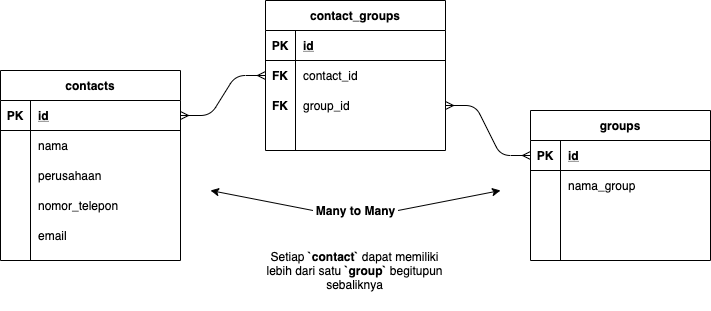

The diagram above was exported from draw.io. Its source (the exported page's mxGraphModel, read from the mxfile embedded in the PNG):
<mxGraphModel dx="1426" dy="771" grid="1" gridSize="10" guides="1" tooltips="1" connect="1" arrows="1" fold="1" page="1" pageScale="1" pageWidth="1169" pageHeight="827" math="0" shadow="0">
  <root>
    <mxCell id="0" />
    <mxCell id="1" parent="0" />
    <mxCell id="LW7OI6vt8EDmrsMVw7kc-1" value="contacts" style="shape=table;startSize=30;container=1;collapsible=1;childLayout=tableLayout;fixedRows=1;rowLines=0;fontStyle=1;align=center;resizeLast=1;" vertex="1" parent="1">
      <mxGeometry x="230" y="160" width="180" height="190" as="geometry" />
    </mxCell>
    <mxCell id="LW7OI6vt8EDmrsMVw7kc-2" value="" style="shape=partialRectangle;collapsible=0;dropTarget=0;pointerEvents=0;fillColor=none;top=0;left=0;bottom=1;right=0;points=[[0,0.5],[1,0.5]];portConstraint=eastwest;" vertex="1" parent="LW7OI6vt8EDmrsMVw7kc-1">
      <mxGeometry y="30" width="180" height="30" as="geometry" />
    </mxCell>
    <mxCell id="LW7OI6vt8EDmrsMVw7kc-3" value="PK" style="shape=partialRectangle;connectable=0;fillColor=none;top=0;left=0;bottom=0;right=0;fontStyle=1;overflow=hidden;" vertex="1" parent="LW7OI6vt8EDmrsMVw7kc-2">
      <mxGeometry width="30" height="30" as="geometry" />
    </mxCell>
    <mxCell id="LW7OI6vt8EDmrsMVw7kc-4" value="id" style="shape=partialRectangle;connectable=0;fillColor=none;top=0;left=0;bottom=0;right=0;align=left;spacingLeft=6;fontStyle=5;overflow=hidden;" vertex="1" parent="LW7OI6vt8EDmrsMVw7kc-2">
      <mxGeometry x="30" width="150" height="30" as="geometry" />
    </mxCell>
    <mxCell id="LW7OI6vt8EDmrsMVw7kc-5" value="" style="shape=partialRectangle;collapsible=0;dropTarget=0;pointerEvents=0;fillColor=none;top=0;left=0;bottom=0;right=0;points=[[0,0.5],[1,0.5]];portConstraint=eastwest;" vertex="1" parent="LW7OI6vt8EDmrsMVw7kc-1">
      <mxGeometry y="60" width="180" height="30" as="geometry" />
    </mxCell>
    <mxCell id="LW7OI6vt8EDmrsMVw7kc-6" value="" style="shape=partialRectangle;connectable=0;fillColor=none;top=0;left=0;bottom=0;right=0;editable=1;overflow=hidden;" vertex="1" parent="LW7OI6vt8EDmrsMVw7kc-5">
      <mxGeometry width="30" height="30" as="geometry" />
    </mxCell>
    <mxCell id="LW7OI6vt8EDmrsMVw7kc-7" value="nama" style="shape=partialRectangle;connectable=0;fillColor=none;top=0;left=0;bottom=0;right=0;align=left;spacingLeft=6;overflow=hidden;" vertex="1" parent="LW7OI6vt8EDmrsMVw7kc-5">
      <mxGeometry x="30" width="150" height="30" as="geometry" />
    </mxCell>
    <mxCell id="LW7OI6vt8EDmrsMVw7kc-8" value="" style="shape=partialRectangle;collapsible=0;dropTarget=0;pointerEvents=0;fillColor=none;top=0;left=0;bottom=0;right=0;points=[[0,0.5],[1,0.5]];portConstraint=eastwest;" vertex="1" parent="LW7OI6vt8EDmrsMVw7kc-1">
      <mxGeometry y="90" width="180" height="30" as="geometry" />
    </mxCell>
    <mxCell id="LW7OI6vt8EDmrsMVw7kc-9" value="" style="shape=partialRectangle;connectable=0;fillColor=none;top=0;left=0;bottom=0;right=0;editable=1;overflow=hidden;" vertex="1" parent="LW7OI6vt8EDmrsMVw7kc-8">
      <mxGeometry width="30" height="30" as="geometry" />
    </mxCell>
    <mxCell id="LW7OI6vt8EDmrsMVw7kc-10" value="perusahaan" style="shape=partialRectangle;connectable=0;fillColor=none;top=0;left=0;bottom=0;right=0;align=left;spacingLeft=6;overflow=hidden;" vertex="1" parent="LW7OI6vt8EDmrsMVw7kc-8">
      <mxGeometry x="30" width="150" height="30" as="geometry" />
    </mxCell>
    <mxCell id="LW7OI6vt8EDmrsMVw7kc-11" value="" style="shape=partialRectangle;collapsible=0;dropTarget=0;pointerEvents=0;fillColor=none;top=0;left=0;bottom=0;right=0;points=[[0,0.5],[1,0.5]];portConstraint=eastwest;" vertex="1" parent="LW7OI6vt8EDmrsMVw7kc-1">
      <mxGeometry y="120" width="180" height="30" as="geometry" />
    </mxCell>
    <mxCell id="LW7OI6vt8EDmrsMVw7kc-12" value="" style="shape=partialRectangle;connectable=0;fillColor=none;top=0;left=0;bottom=0;right=0;editable=1;overflow=hidden;" vertex="1" parent="LW7OI6vt8EDmrsMVw7kc-11">
      <mxGeometry width="30" height="30" as="geometry" />
    </mxCell>
    <mxCell id="LW7OI6vt8EDmrsMVw7kc-13" value="nomor_telepon" style="shape=partialRectangle;connectable=0;fillColor=none;top=0;left=0;bottom=0;right=0;align=left;spacingLeft=6;overflow=hidden;" vertex="1" parent="LW7OI6vt8EDmrsMVw7kc-11">
      <mxGeometry x="30" width="150" height="30" as="geometry" />
    </mxCell>
    <mxCell id="LW7OI6vt8EDmrsMVw7kc-40" value="" style="shape=partialRectangle;collapsible=0;dropTarget=0;pointerEvents=0;fillColor=none;top=0;left=0;bottom=0;right=0;points=[[0,0.5],[1,0.5]];portConstraint=eastwest;" vertex="1" parent="LW7OI6vt8EDmrsMVw7kc-1">
      <mxGeometry y="150" width="180" height="30" as="geometry" />
    </mxCell>
    <mxCell id="LW7OI6vt8EDmrsMVw7kc-41" value="" style="shape=partialRectangle;connectable=0;fillColor=none;top=0;left=0;bottom=0;right=0;editable=1;overflow=hidden;" vertex="1" parent="LW7OI6vt8EDmrsMVw7kc-40">
      <mxGeometry width="30" height="30" as="geometry" />
    </mxCell>
    <mxCell id="LW7OI6vt8EDmrsMVw7kc-42" value="email" style="shape=partialRectangle;connectable=0;fillColor=none;top=0;left=0;bottom=0;right=0;align=left;spacingLeft=6;overflow=hidden;" vertex="1" parent="LW7OI6vt8EDmrsMVw7kc-40">
      <mxGeometry x="30" width="150" height="30" as="geometry" />
    </mxCell>
    <mxCell id="LW7OI6vt8EDmrsMVw7kc-27" value="contact_groups" style="shape=table;startSize=30;container=1;collapsible=1;childLayout=tableLayout;fixedRows=1;rowLines=0;fontStyle=1;align=center;resizeLast=1;" vertex="1" parent="1">
      <mxGeometry x="495" y="90" width="180" height="150" as="geometry" />
    </mxCell>
    <mxCell id="LW7OI6vt8EDmrsMVw7kc-28" value="" style="shape=partialRectangle;collapsible=0;dropTarget=0;pointerEvents=0;fillColor=none;top=0;left=0;bottom=1;right=0;points=[[0,0.5],[1,0.5]];portConstraint=eastwest;" vertex="1" parent="LW7OI6vt8EDmrsMVw7kc-27">
      <mxGeometry y="30" width="180" height="30" as="geometry" />
    </mxCell>
    <mxCell id="LW7OI6vt8EDmrsMVw7kc-29" value="PK" style="shape=partialRectangle;connectable=0;fillColor=none;top=0;left=0;bottom=0;right=0;fontStyle=1;overflow=hidden;" vertex="1" parent="LW7OI6vt8EDmrsMVw7kc-28">
      <mxGeometry width="30" height="30" as="geometry" />
    </mxCell>
    <mxCell id="LW7OI6vt8EDmrsMVw7kc-30" value="id" style="shape=partialRectangle;connectable=0;fillColor=none;top=0;left=0;bottom=0;right=0;align=left;spacingLeft=6;fontStyle=5;overflow=hidden;" vertex="1" parent="LW7OI6vt8EDmrsMVw7kc-28">
      <mxGeometry x="30" width="150" height="30" as="geometry" />
    </mxCell>
    <mxCell id="LW7OI6vt8EDmrsMVw7kc-31" value="" style="shape=partialRectangle;collapsible=0;dropTarget=0;pointerEvents=0;fillColor=none;top=0;left=0;bottom=0;right=0;points=[[0,0.5],[1,0.5]];portConstraint=eastwest;" vertex="1" parent="LW7OI6vt8EDmrsMVw7kc-27">
      <mxGeometry y="60" width="180" height="30" as="geometry" />
    </mxCell>
    <mxCell id="LW7OI6vt8EDmrsMVw7kc-32" value="FK" style="shape=partialRectangle;connectable=0;fillColor=none;top=0;left=0;bottom=0;right=0;editable=1;overflow=hidden;fontStyle=1" vertex="1" parent="LW7OI6vt8EDmrsMVw7kc-31">
      <mxGeometry width="30" height="30" as="geometry" />
    </mxCell>
    <mxCell id="LW7OI6vt8EDmrsMVw7kc-33" value="contact_id" style="shape=partialRectangle;connectable=0;fillColor=none;top=0;left=0;bottom=0;right=0;align=left;spacingLeft=6;overflow=hidden;" vertex="1" parent="LW7OI6vt8EDmrsMVw7kc-31">
      <mxGeometry x="30" width="150" height="30" as="geometry" />
    </mxCell>
    <mxCell id="LW7OI6vt8EDmrsMVw7kc-34" value="" style="shape=partialRectangle;collapsible=0;dropTarget=0;pointerEvents=0;fillColor=none;top=0;left=0;bottom=0;right=0;points=[[0,0.5],[1,0.5]];portConstraint=eastwest;" vertex="1" parent="LW7OI6vt8EDmrsMVw7kc-27">
      <mxGeometry y="90" width="180" height="30" as="geometry" />
    </mxCell>
    <mxCell id="LW7OI6vt8EDmrsMVw7kc-35" value="FK" style="shape=partialRectangle;connectable=0;fillColor=none;top=0;left=0;bottom=0;right=0;editable=1;overflow=hidden;fontStyle=1" vertex="1" parent="LW7OI6vt8EDmrsMVw7kc-34">
      <mxGeometry width="30" height="30" as="geometry" />
    </mxCell>
    <mxCell id="LW7OI6vt8EDmrsMVw7kc-36" value="group_id" style="shape=partialRectangle;connectable=0;fillColor=none;top=0;left=0;bottom=0;right=0;align=left;spacingLeft=6;overflow=hidden;" vertex="1" parent="LW7OI6vt8EDmrsMVw7kc-34">
      <mxGeometry x="30" width="150" height="30" as="geometry" />
    </mxCell>
    <mxCell id="LW7OI6vt8EDmrsMVw7kc-37" value="" style="shape=partialRectangle;collapsible=0;dropTarget=0;pointerEvents=0;fillColor=none;top=0;left=0;bottom=0;right=0;points=[[0,0.5],[1,0.5]];portConstraint=eastwest;" vertex="1" parent="LW7OI6vt8EDmrsMVw7kc-27">
      <mxGeometry y="120" width="180" height="30" as="geometry" />
    </mxCell>
    <mxCell id="LW7OI6vt8EDmrsMVw7kc-38" value="" style="shape=partialRectangle;connectable=0;fillColor=none;top=0;left=0;bottom=0;right=0;editable=1;overflow=hidden;" vertex="1" parent="LW7OI6vt8EDmrsMVw7kc-37">
      <mxGeometry width="30" height="30" as="geometry" />
    </mxCell>
    <mxCell id="LW7OI6vt8EDmrsMVw7kc-39" value="" style="shape=partialRectangle;connectable=0;fillColor=none;top=0;left=0;bottom=0;right=0;align=left;spacingLeft=6;overflow=hidden;" vertex="1" parent="LW7OI6vt8EDmrsMVw7kc-37">
      <mxGeometry x="30" width="150" height="30" as="geometry" />
    </mxCell>
    <mxCell id="LW7OI6vt8EDmrsMVw7kc-43" value="" style="edgeStyle=entityRelationEdgeStyle;fontSize=12;html=1;endArrow=ERmany;startArrow=ERmany;entryX=0;entryY=0.5;entryDx=0;entryDy=0;exitX=1;exitY=0.5;exitDx=0;exitDy=0;" edge="1" parent="1" source="LW7OI6vt8EDmrsMVw7kc-2" target="LW7OI6vt8EDmrsMVw7kc-31">
      <mxGeometry width="100" height="100" relative="1" as="geometry">
        <mxPoint x="410" y="300" as="sourcePoint" />
        <mxPoint x="510" y="200" as="targetPoint" />
      </mxGeometry>
    </mxCell>
    <mxCell id="LW7OI6vt8EDmrsMVw7kc-44" value="" style="edgeStyle=entityRelationEdgeStyle;fontSize=12;html=1;endArrow=ERmany;startArrow=ERmany;entryX=0;entryY=0.5;entryDx=0;entryDy=0;exitX=1;exitY=0.5;exitDx=0;exitDy=0;" edge="1" parent="1" source="LW7OI6vt8EDmrsMVw7kc-34" target="LW7OI6vt8EDmrsMVw7kc-15">
      <mxGeometry width="100" height="100" relative="1" as="geometry">
        <mxPoint x="700" y="320" as="sourcePoint" />
        <mxPoint x="800" y="220" as="targetPoint" />
      </mxGeometry>
    </mxCell>
    <mxCell id="LW7OI6vt8EDmrsMVw7kc-14" value="groups" style="shape=table;startSize=30;container=1;collapsible=1;childLayout=tableLayout;fixedRows=1;rowLines=0;fontStyle=1;align=center;resizeLast=1;" vertex="1" parent="1">
      <mxGeometry x="760" y="200" width="180" height="150" as="geometry" />
    </mxCell>
    <mxCell id="LW7OI6vt8EDmrsMVw7kc-15" value="" style="shape=partialRectangle;collapsible=0;dropTarget=0;pointerEvents=0;fillColor=none;top=0;left=0;bottom=1;right=0;points=[[0,0.5],[1,0.5]];portConstraint=eastwest;" vertex="1" parent="LW7OI6vt8EDmrsMVw7kc-14">
      <mxGeometry y="30" width="180" height="30" as="geometry" />
    </mxCell>
    <mxCell id="LW7OI6vt8EDmrsMVw7kc-16" value="PK" style="shape=partialRectangle;connectable=0;fillColor=none;top=0;left=0;bottom=0;right=0;fontStyle=1;overflow=hidden;" vertex="1" parent="LW7OI6vt8EDmrsMVw7kc-15">
      <mxGeometry width="30" height="30" as="geometry" />
    </mxCell>
    <mxCell id="LW7OI6vt8EDmrsMVw7kc-17" value="id" style="shape=partialRectangle;connectable=0;fillColor=none;top=0;left=0;bottom=0;right=0;align=left;spacingLeft=6;fontStyle=5;overflow=hidden;" vertex="1" parent="LW7OI6vt8EDmrsMVw7kc-15">
      <mxGeometry x="30" width="150" height="30" as="geometry" />
    </mxCell>
    <mxCell id="LW7OI6vt8EDmrsMVw7kc-18" value="" style="shape=partialRectangle;collapsible=0;dropTarget=0;pointerEvents=0;fillColor=none;top=0;left=0;bottom=0;right=0;points=[[0,0.5],[1,0.5]];portConstraint=eastwest;" vertex="1" parent="LW7OI6vt8EDmrsMVw7kc-14">
      <mxGeometry y="60" width="180" height="30" as="geometry" />
    </mxCell>
    <mxCell id="LW7OI6vt8EDmrsMVw7kc-19" value="" style="shape=partialRectangle;connectable=0;fillColor=none;top=0;left=0;bottom=0;right=0;editable=1;overflow=hidden;" vertex="1" parent="LW7OI6vt8EDmrsMVw7kc-18">
      <mxGeometry width="30" height="30" as="geometry" />
    </mxCell>
    <mxCell id="LW7OI6vt8EDmrsMVw7kc-20" value="nama_group" style="shape=partialRectangle;connectable=0;fillColor=none;top=0;left=0;bottom=0;right=0;align=left;spacingLeft=6;overflow=hidden;" vertex="1" parent="LW7OI6vt8EDmrsMVw7kc-18">
      <mxGeometry x="30" width="150" height="30" as="geometry" />
    </mxCell>
    <mxCell id="LW7OI6vt8EDmrsMVw7kc-21" value="" style="shape=partialRectangle;collapsible=0;dropTarget=0;pointerEvents=0;fillColor=none;top=0;left=0;bottom=0;right=0;points=[[0,0.5],[1,0.5]];portConstraint=eastwest;" vertex="1" parent="LW7OI6vt8EDmrsMVw7kc-14">
      <mxGeometry y="90" width="180" height="30" as="geometry" />
    </mxCell>
    <mxCell id="LW7OI6vt8EDmrsMVw7kc-22" value="" style="shape=partialRectangle;connectable=0;fillColor=none;top=0;left=0;bottom=0;right=0;editable=1;overflow=hidden;" vertex="1" parent="LW7OI6vt8EDmrsMVw7kc-21">
      <mxGeometry width="30" height="30" as="geometry" />
    </mxCell>
    <mxCell id="LW7OI6vt8EDmrsMVw7kc-23" value="" style="shape=partialRectangle;connectable=0;fillColor=none;top=0;left=0;bottom=0;right=0;align=left;spacingLeft=6;overflow=hidden;" vertex="1" parent="LW7OI6vt8EDmrsMVw7kc-21">
      <mxGeometry x="30" width="150" height="30" as="geometry" />
    </mxCell>
    <mxCell id="LW7OI6vt8EDmrsMVw7kc-24" value="" style="shape=partialRectangle;collapsible=0;dropTarget=0;pointerEvents=0;fillColor=none;top=0;left=0;bottom=0;right=0;points=[[0,0.5],[1,0.5]];portConstraint=eastwest;" vertex="1" parent="LW7OI6vt8EDmrsMVw7kc-14">
      <mxGeometry y="120" width="180" height="30" as="geometry" />
    </mxCell>
    <mxCell id="LW7OI6vt8EDmrsMVw7kc-25" value="" style="shape=partialRectangle;connectable=0;fillColor=none;top=0;left=0;bottom=0;right=0;editable=1;overflow=hidden;" vertex="1" parent="LW7OI6vt8EDmrsMVw7kc-24">
      <mxGeometry width="30" height="30" as="geometry" />
    </mxCell>
    <mxCell id="LW7OI6vt8EDmrsMVw7kc-26" value="" style="shape=partialRectangle;connectable=0;fillColor=none;top=0;left=0;bottom=0;right=0;align=left;spacingLeft=6;overflow=hidden;" vertex="1" parent="LW7OI6vt8EDmrsMVw7kc-24">
      <mxGeometry x="30" width="150" height="30" as="geometry" />
    </mxCell>
    <mxCell id="LW7OI6vt8EDmrsMVw7kc-45" value="&lt;b&gt;Many to Many&lt;/b&gt;" style="text;html=1;strokeColor=none;fillColor=none;align=center;verticalAlign=middle;whiteSpace=wrap;rounded=0;" vertex="1" parent="1">
      <mxGeometry x="542.5" y="290" width="85" height="20" as="geometry" />
    </mxCell>
    <mxCell id="LW7OI6vt8EDmrsMVw7kc-46" value="Setiap &lt;b&gt;`contact` &lt;/b&gt;dapat memiliki lebih dari satu &lt;b&gt;`group`&lt;/b&gt;&amp;nbsp;begitupun sebaliknya" style="text;html=1;strokeColor=none;fillColor=none;align=center;verticalAlign=middle;whiteSpace=wrap;rounded=0;" vertex="1" parent="1">
      <mxGeometry x="487" y="320" width="195" height="80" as="geometry" />
    </mxCell>
    <mxCell id="LW7OI6vt8EDmrsMVw7kc-47" value="" style="endArrow=classic;html=1;exitX=1;exitY=0.5;exitDx=0;exitDy=0;" edge="1" parent="1" source="LW7OI6vt8EDmrsMVw7kc-45">
      <mxGeometry width="50" height="50" relative="1" as="geometry">
        <mxPoint x="660" y="340" as="sourcePoint" />
        <mxPoint x="730" y="280" as="targetPoint" />
      </mxGeometry>
    </mxCell>
    <mxCell id="LW7OI6vt8EDmrsMVw7kc-48" value="" style="endArrow=classic;html=1;exitX=0;exitY=0.5;exitDx=0;exitDy=0;" edge="1" parent="1" source="LW7OI6vt8EDmrsMVw7kc-45">
      <mxGeometry width="50" height="50" relative="1" as="geometry">
        <mxPoint x="490" y="530" as="sourcePoint" />
        <mxPoint x="440" y="280" as="targetPoint" />
      </mxGeometry>
    </mxCell>
  </root>
</mxGraphModel>